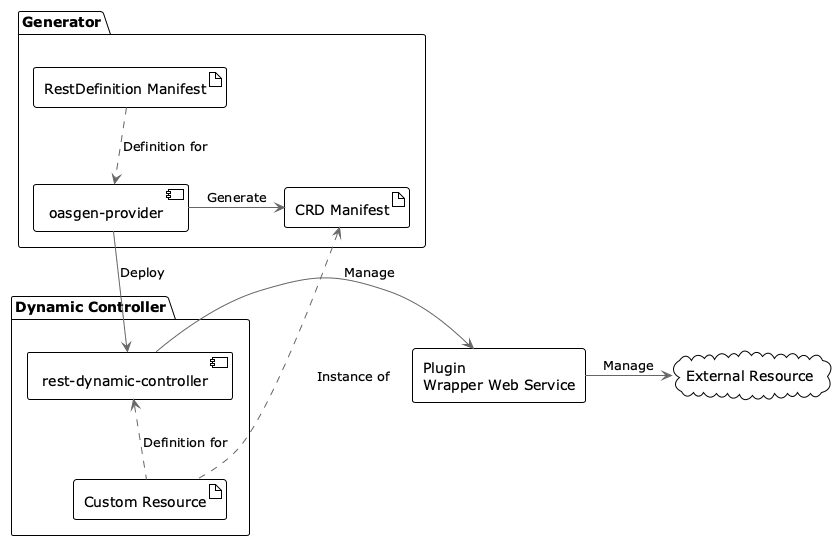

The diagram above was rendered by PlantUML. Its source (embedded in the PNG):
@startuml
!theme plain
skinparam backgroundColor white
skinparam arrowColor #666666

package "Generator" {
    [oasgen-provider] as provider
    artifact "RestDefinition Manifest" as restdefinition
    artifact "CRD Manifest" as crd
}

package "Dynamic Controller" {
    [rest-dynamic-controller] as rdc
    artifact "Custom Resource" as cr
}

rectangle "Plugin\nWrapper Web Service" as ws
cloud "External Resource" as er

restdefinition .down.> provider : Definition for
provider -right-> crd : Generate
provider -down-> rdc : Deploy
cr .up.> rdc : Definition for
rdc -right-> ws : Manage
ws -right-> er : Manage
cr .left.> crd : Instance of
@enduml